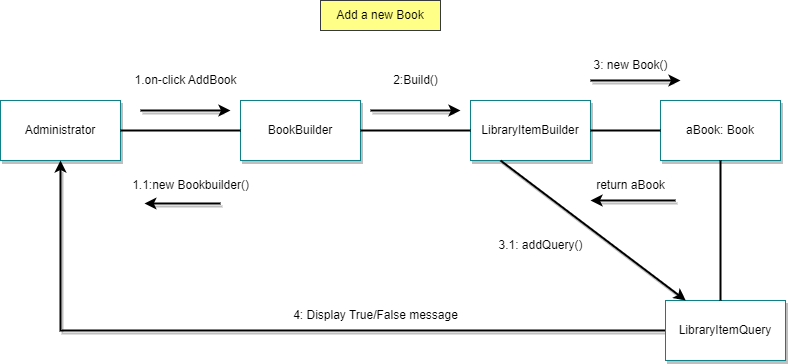

The diagram above was exported from draw.io. Its source (the exported page's mxGraphModel, read from the mxfile embedded in the PNG):
<mxGraphModel dx="880" dy="484" grid="1" gridSize="10" guides="1" tooltips="1" connect="1" arrows="1" fold="1" page="1" pageScale="1" pageWidth="850" pageHeight="1100" math="0" shadow="0">
  <root>
    <mxCell id="0" />
    <mxCell id="1" parent="0" />
    <mxCell id="8FV2dluMbI49noJ8_tvN-1" value="&lt;font color=&quot;#000000&quot;&gt;Administrator&lt;/font&gt;" style="rounded=0;whiteSpace=wrap;html=1;fillColor=#FFFFFF;strokeColor=#0e8088;shadow=1;" parent="1" vertex="1">
      <mxGeometry x="30" y="120" width="120" height="60" as="geometry" />
    </mxCell>
    <mxCell id="8FV2dluMbI49noJ8_tvN-3" value="&lt;font color=&quot;#000000&quot;&gt;BookBuilder&lt;/font&gt;" style="rounded=0;whiteSpace=wrap;html=1;fillColor=#FFFFFF;strokeColor=#0e8088;shadow=1;" parent="1" vertex="1">
      <mxGeometry x="270" y="120" width="120" height="60" as="geometry" />
    </mxCell>
    <mxCell id="8FV2dluMbI49noJ8_tvN-4" value="&lt;font color=&quot;#000000&quot;&gt;LibraryItemBuilder&lt;/font&gt;" style="rounded=0;whiteSpace=wrap;html=1;fillColor=#FFFFFF;strokeColor=#0e8088;shadow=1;" parent="1" vertex="1">
      <mxGeometry x="500" y="120" width="120" height="60" as="geometry" />
    </mxCell>
    <mxCell id="8FV2dluMbI49noJ8_tvN-6" value="" style="endArrow=none;html=1;rounded=0;strokeColor=#000000;strokeWidth=2;" parent="1" source="8FV2dluMbI49noJ8_tvN-1" target="8FV2dluMbI49noJ8_tvN-3" edge="1">
      <mxGeometry width="50" height="50" relative="1" as="geometry">
        <mxPoint x="400" y="260" as="sourcePoint" />
        <mxPoint x="450" y="210" as="targetPoint" />
      </mxGeometry>
    </mxCell>
    <mxCell id="8FV2dluMbI49noJ8_tvN-8" value="" style="endArrow=none;html=1;rounded=0;strokeColor=#000000;strokeWidth=2;" parent="1" source="8FV2dluMbI49noJ8_tvN-3" target="8FV2dluMbI49noJ8_tvN-4" edge="1">
      <mxGeometry width="50" height="50" relative="1" as="geometry">
        <mxPoint x="480" y="149.5" as="sourcePoint" />
        <mxPoint x="640" y="149.5" as="targetPoint" />
      </mxGeometry>
    </mxCell>
    <mxCell id="8FV2dluMbI49noJ8_tvN-29" value="" style="endArrow=classic;html=1;rounded=0;strokeColor=#000000;shadow=1;strokeWidth=2;" parent="1" edge="1">
      <mxGeometry width="50" height="50" relative="1" as="geometry">
        <mxPoint x="170" y="130" as="sourcePoint" />
        <mxPoint x="260" y="130" as="targetPoint" />
      </mxGeometry>
    </mxCell>
    <mxCell id="8FV2dluMbI49noJ8_tvN-33" value="&lt;div style=&quot;text-align: left;&quot;&gt;&lt;/div&gt;&lt;font color=&quot;#000000&quot;&gt;1.on-click AddBook&lt;br&gt;&lt;/font&gt;" style="text;html=1;align=center;verticalAlign=middle;resizable=0;points=[];autosize=1;strokeColor=none;fillColor=none;labelBackgroundColor=#FFFFFF;" parent="1" vertex="1">
      <mxGeometry x="150" y="85" width="130" height="30" as="geometry" />
    </mxCell>
    <mxCell id="8FV2dluMbI49noJ8_tvN-35" value="&lt;font style=&quot;&quot; color=&quot;#000000&quot;&gt;Add a new Book&lt;/font&gt;" style="rounded=0;whiteSpace=wrap;html=1;fillColor=#ffff88;strokeColor=#36393d;" parent="1" vertex="1">
      <mxGeometry x="350" y="20" width="120" height="30" as="geometry" />
    </mxCell>
    <mxCell id="8FV2dluMbI49noJ8_tvN-44" value="&lt;font color=&quot;#000000&quot;&gt;aBook: Book&lt;br&gt;&lt;/font&gt;" style="rounded=0;whiteSpace=wrap;html=1;fillColor=#FFFFFF;strokeColor=#0e8088;shadow=1;" parent="1" vertex="1">
      <mxGeometry x="690" y="120" width="120" height="60" as="geometry" />
    </mxCell>
    <mxCell id="8FV2dluMbI49noJ8_tvN-45" value="" style="endArrow=none;html=1;rounded=0;strokeColor=#000000;strokeWidth=2;" parent="1" source="8FV2dluMbI49noJ8_tvN-44" target="8FV2dluMbI49noJ8_tvN-4" edge="1">
      <mxGeometry width="50" height="50" relative="1" as="geometry">
        <mxPoint x="490" y="160" as="sourcePoint" />
        <mxPoint x="670" y="160" as="targetPoint" />
      </mxGeometry>
    </mxCell>
    <mxCell id="8FV2dluMbI49noJ8_tvN-46" value="" style="endArrow=classic;html=1;rounded=0;strokeColor=#000000;shadow=1;strokeWidth=2;entryX=0.171;entryY=1.1;entryDx=0;entryDy=0;entryPerimeter=0;" parent="1" target="8FV2dluMbI49noJ8_tvN-47" edge="1">
      <mxGeometry width="50" height="50" relative="1" as="geometry">
        <mxPoint x="250" y="223" as="sourcePoint" />
        <mxPoint x="230" y="180" as="targetPoint" />
      </mxGeometry>
    </mxCell>
    <mxCell id="8FV2dluMbI49noJ8_tvN-47" value="&lt;font color=&quot;#000000&quot;&gt;1.1:new Bookbuilder()&lt;br&gt;&lt;/font&gt;" style="text;html=1;align=center;verticalAlign=middle;resizable=0;points=[];autosize=1;strokeColor=none;fillColor=none;labelBackgroundColor=#FFFFFF;" parent="1" vertex="1">
      <mxGeometry x="150" y="190" width="140" height="30" as="geometry" />
    </mxCell>
    <mxCell id="8FV2dluMbI49noJ8_tvN-48" value="" style="endArrow=classic;html=1;rounded=0;strokeColor=#000000;shadow=1;strokeWidth=2;" parent="1" edge="1">
      <mxGeometry width="50" height="50" relative="1" as="geometry">
        <mxPoint x="620" y="100" as="sourcePoint" />
        <mxPoint x="710" y="100" as="targetPoint" />
      </mxGeometry>
    </mxCell>
    <mxCell id="8FV2dluMbI49noJ8_tvN-49" value="&lt;font color=&quot;#000000&quot;&gt;3: new Book()&lt;br&gt;&lt;/font&gt;" style="text;html=1;align=center;verticalAlign=middle;resizable=0;points=[];autosize=1;strokeColor=none;fillColor=none;labelBackgroundColor=#FFFFFF;" parent="1" vertex="1">
      <mxGeometry x="610" y="70" width="100" height="30" as="geometry" />
    </mxCell>
    <mxCell id="8FV2dluMbI49noJ8_tvN-50" value="" style="endArrow=classic;html=1;rounded=0;strokeColor=#000000;shadow=1;strokeWidth=2;" parent="1" source="8FV2dluMbI49noJ8_tvN-53" target="8FV2dluMbI49noJ8_tvN-1" edge="1">
      <mxGeometry width="50" height="50" relative="1" as="geometry">
        <mxPoint x="550" y="349.5" as="sourcePoint" />
        <mxPoint x="130" y="349.5" as="targetPoint" />
        <Array as="points">
          <mxPoint x="90" y="350" />
        </Array>
      </mxGeometry>
    </mxCell>
    <mxCell id="8FV2dluMbI49noJ8_tvN-52" value="&lt;font color=&quot;#000000&quot;&gt;4: Display True/False message&lt;br&gt;&lt;/font&gt;" style="text;html=1;align=center;verticalAlign=middle;resizable=0;points=[];autosize=1;strokeColor=none;fillColor=none;labelBackgroundColor=#FFFFFF;" parent="1" vertex="1">
      <mxGeometry x="310" y="320" width="190" height="30" as="geometry" />
    </mxCell>
    <mxCell id="8FV2dluMbI49noJ8_tvN-53" value="&lt;font color=&quot;#000000&quot;&gt;LibraryItemQuery&lt;/font&gt;" style="rounded=0;whiteSpace=wrap;html=1;fillColor=#FFFFFF;strokeColor=#0e8088;shadow=1;" parent="1" vertex="1">
      <mxGeometry x="695" y="320" width="120" height="60" as="geometry" />
    </mxCell>
    <mxCell id="8FV2dluMbI49noJ8_tvN-54" value="" style="endArrow=none;html=1;rounded=0;strokeColor=#000000;strokeWidth=2;" parent="1" source="8FV2dluMbI49noJ8_tvN-44" edge="1">
      <mxGeometry width="50" height="50" relative="1" as="geometry">
        <mxPoint x="700" y="160" as="sourcePoint" />
        <mxPoint x="750" y="320" as="targetPoint" />
      </mxGeometry>
    </mxCell>
    <mxCell id="8FV2dluMbI49noJ8_tvN-55" value="&lt;div style=&quot;text-align: left;&quot;&gt;&lt;/div&gt;&lt;font color=&quot;#000000&quot;&gt;2:Build()&lt;br&gt;&lt;/font&gt;" style="text;html=1;align=center;verticalAlign=middle;resizable=0;points=[];autosize=1;strokeColor=none;fillColor=none;labelBackgroundColor=#FFFFFF;" parent="1" vertex="1">
      <mxGeometry x="410" y="85" width="70" height="30" as="geometry" />
    </mxCell>
    <mxCell id="8FV2dluMbI49noJ8_tvN-56" value="" style="endArrow=classic;html=1;rounded=0;strokeColor=#000000;shadow=1;strokeWidth=2;" parent="1" edge="1">
      <mxGeometry width="50" height="50" relative="1" as="geometry">
        <mxPoint x="400" y="130" as="sourcePoint" />
        <mxPoint x="490" y="130" as="targetPoint" />
      </mxGeometry>
    </mxCell>
    <mxCell id="8FV2dluMbI49noJ8_tvN-57" value="&lt;font color=&quot;#000000&quot;&gt;return aBook&lt;br&gt;&lt;/font&gt;" style="text;html=1;align=center;verticalAlign=middle;resizable=0;points=[];autosize=1;strokeColor=none;fillColor=none;labelBackgroundColor=#FFFFFF;" parent="1" vertex="1">
      <mxGeometry x="615" y="190" width="90" height="30" as="geometry" />
    </mxCell>
    <mxCell id="8FV2dluMbI49noJ8_tvN-58" value="" style="endArrow=classic;html=1;rounded=0;strokeColor=#000000;shadow=1;strokeWidth=2;" parent="1" edge="1">
      <mxGeometry width="50" height="50" relative="1" as="geometry">
        <mxPoint x="705" y="220" as="sourcePoint" />
        <mxPoint x="620" y="220" as="targetPoint" />
      </mxGeometry>
    </mxCell>
    <mxCell id="8FV2dluMbI49noJ8_tvN-62" value="" style="endArrow=classic;html=1;rounded=0;strokeColor=#000000;shadow=1;strokeWidth=2;exitX=0.25;exitY=1;exitDx=0;exitDy=0;" parent="1" source="8FV2dluMbI49noJ8_tvN-4" target="8FV2dluMbI49noJ8_tvN-53" edge="1">
      <mxGeometry width="50" height="50" relative="1" as="geometry">
        <mxPoint x="715" y="230" as="sourcePoint" />
        <mxPoint x="630" y="230" as="targetPoint" />
      </mxGeometry>
    </mxCell>
    <mxCell id="8FV2dluMbI49noJ8_tvN-63" value="&lt;font color=&quot;#000000&quot;&gt;3.1: addQuery()&lt;br&gt;&lt;/font&gt;" style="text;html=1;align=center;verticalAlign=middle;resizable=0;points=[];autosize=1;strokeColor=none;fillColor=none;labelBackgroundColor=#FFFFFF;" parent="1" vertex="1">
      <mxGeometry x="515" y="250" width="110" height="30" as="geometry" />
    </mxCell>
  </root>
</mxGraphModel>